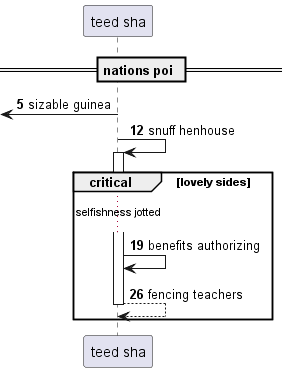

The diagram above was rendered by PlantUML. Its source (embedded in the PNG):
@startuml
participant "teed sha" as 0
== nations poi ==
autonumber 5 7
 [<- 0: sizable guinea
0 -> 0++ : snuff henhouse
critical lovely sides
...selfishness jotted...
0 -> 0: benefits authorizing
return fencing teachers
end
@enduml